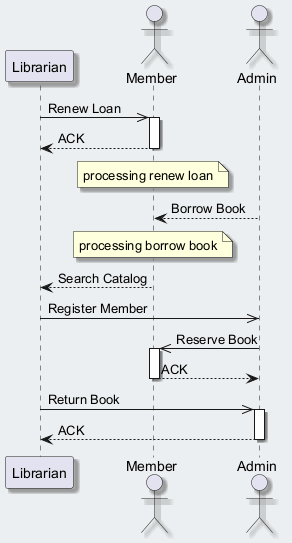

The diagram above was rendered by PlantUML. Its source (embedded in the PNG):
@startuml
skinparam backgroundColor #ECEFF1
skinparam classBackgroundColor #FFFFFF
skinparam classBorderColor #455A64
skinparam shadowing true
participant "Librarian" as L
actor "Member" as M
actor "Admin" as A
L ->> M : Renew Loan
activate M
M --> L : ACK
deactivate M
note over M : processing renew loan
A --> M : Borrow Book
note over M : processing borrow book
M --> L : Search Catalog
L ->> A : Register Member
A ->> M : Reserve Book
activate M
M --> A : ACK
deactivate M
L ->> A : Return Book
activate A
A --> L : ACK
deactivate A
@enduml